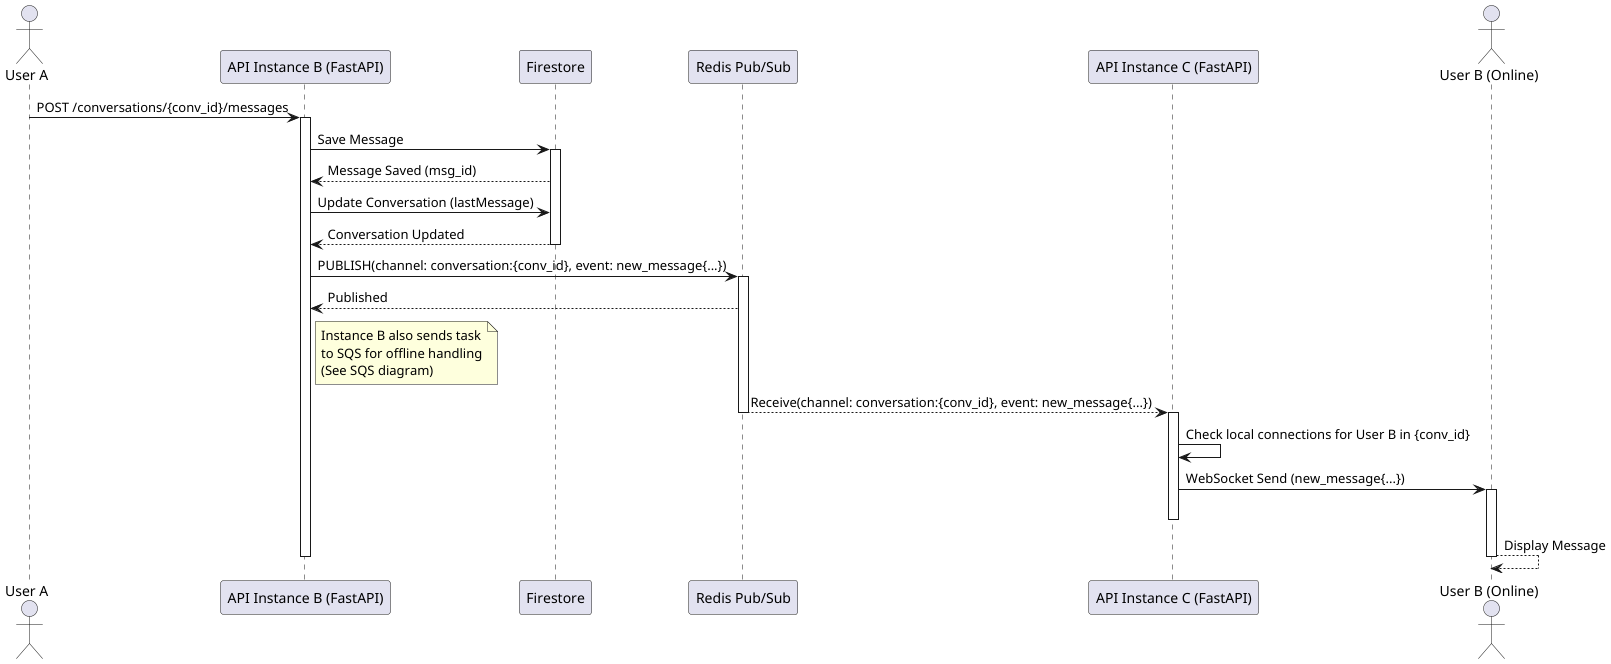

The diagram above was rendered by PlantUML. Its source (embedded in the PNG):
@startuml New Message Flow (Online Recipient)
actor "User A" as UserA
participant "API Instance B (FastAPI)" as InstB
participant "Firestore" as FS
participant "Redis Pub/Sub" as Redis
participant "API Instance C (FastAPI)" as InstC
actor "User B (Online)" as UserB

UserA -> InstB : POST /conversations/{conv_id}/messages
activate InstB
InstB -> FS : Save Message
activate FS
FS --> InstB : Message Saved (msg_id)
InstB -> FS : Update Conversation (lastMessage)
FS --> InstB : Conversation Updated
deactivate FS

InstB -> Redis : PUBLISH(channel: conversation:{conv_id}, event: new_message{...})
activate Redis
Redis --> InstB : Published

note right of InstB
  Instance B also sends task
  to SQS for offline handling
  (See SQS diagram)
end note

Redis --> InstC : Receive(channel: conversation:{conv_id}, event: new_message{...})
deactivate Redis
activate InstC
InstC -> InstC : Check local connections for User B in {conv_id}
InstC -> UserB : WebSocket Send (new_message{...})
activate UserB
deactivate InstC
UserB --> UserB : Display Message
deactivate UserB
deactivate InstB

@enduml